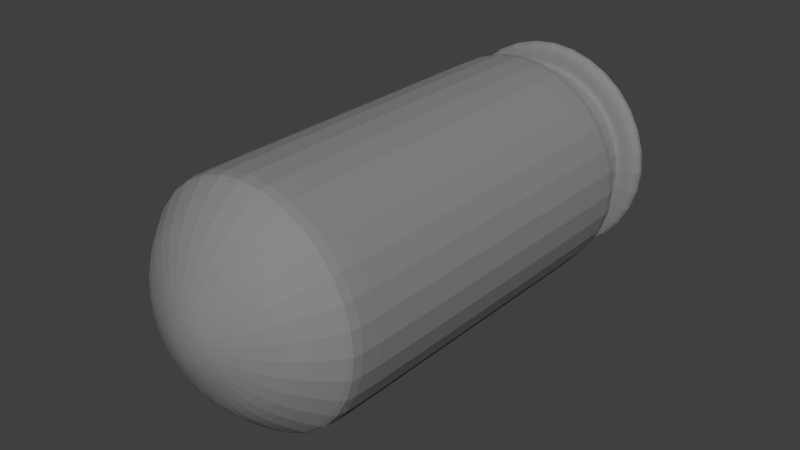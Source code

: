 # Source: Bullet.blend  (saved by Blender 2.75.0; exported with 4.5.12 LTS)
import bpy
from mathutils import Matrix  # noqa: F401  (used for matrix-valued properties, if any)

bpy.ops.wm.read_factory_settings(use_empty=True)
scene = bpy.context.scene
scene.name = 'Scene'

# ---- collections
col_collection_1 = bpy.data.collections.new('Collection 1'); scene.collection.children.link(col_collection_1)

# ---- materials (node trees are filled in below, after node groups)
mat_material = bpy.data.materials.new('Material')
mat_material.alpha_threshold = 0.0
mat_material.use_transparent_shadow = False
mat_material.diffuse_color = (0.2462, 0.2462, 0.2462, 1.0)
mat_material.specular_color = (0.5596, 0.5596, 0.5596)
mat_material.roughness = 0.5

# ---- material node trees

# ---- world
world_world = bpy.data.worlds.new('World'); scene.world = world_world
world_world.color = (0.05088, 0.05088, 0.05088)
world_world.use_sun_shadow = False
world_world.sun_shadow_jitter_overblur = 0.0
world_world.cycles.sampling_method = 'MANUAL'
world_world.cycles.sample_map_resolution = 256

# ---- meshes
me_cube = bpy.data.meshes.new('Cube')
me_cube.from_pydata([(-1.711e-08, 0.8415, 0.6158), (-1.711e-08, -1.0, 0.6158), (0.4354, 0.8415, 0.4354), (0.4354, -1.0, 0.4354), (0.6158, 0.8415, -7.55e-08), (0.6158, -1.0, -2.098e-09), (0.4354, 0.8415, -0.4354), (0.4354, -1.0, -0.4354), (-7.094e-08, 0.8415, -0.6158), (-7.094e-08, -1.0, -0.6158), (-0.4354, 0.8415, -0.4354), (-0.4354, -1.0, -0.4354), (-0.6158, 0.8415, -3.88e-08), (-0.6158, -1.0, 3.461e-08), (-0.4354, 0.8415, 0.4354), (-0.4354, -1.0, 0.4354), (-2.169e-08, 0.8517, 0.4926), (0.3483, 0.8517, 0.3483), (0.4926, 0.8517, -6.908e-08), (0.3483, 0.8517, -0.3483), (-6.476e-08, 0.8517, -0.4926), (-0.3483, 0.8517, -0.3483), (-0.4926, 0.8517, -3.972e-08), (-0.3483, 0.8517, 0.3483), (-2.169e-08, 1.051, 0.4926), (0.3483, 1.051, 0.3483), (0.4926, 1.051, -6.908e-08), (0.3483, 1.051, -0.3483), (-6.476e-08, 1.051, -0.4926), (-0.3483, 1.051, -0.3483), (-0.4926, 1.051, -3.972e-08), (-0.3483, 1.051, 0.3483), (-1.481e-08, 1.051, 0.6158), (0.4354, 1.051, 0.4354), (0.6158, 1.051, -7.78e-08), (0.4354, 1.051, -0.4354), (-6.865e-08, 1.051, -0.6158), (-0.4354, 1.051, -0.4354), (-0.6158, 1.051, -4.11e-08), (-0.4354, 1.051, 0.4354), (2.371e-08, 1.162, 0.2746), (0.1942, 1.162, 0.1942), (0.2746, 1.162, -6.967e-08), (0.1942, 1.162, -0.1942), (-8.111e-09, 1.162, -0.2746), (-0.1942, 1.162, -0.1942), (-0.2746, 1.162, -4.397e-08), (-0.1942, 1.162, 0.1942), (0.003339, -1.337, -0.001724), (-0.6158, -0.9876, 3.415e-08), (-0.4354, -0.9876, -0.4354), (-7.094e-08, -0.9876, -0.6158), (0.4354, -0.9876, -0.4354), (0.6158, -0.9876, -2.552e-09), (0.4354, -0.9876, 0.4354), (-1.711e-08, -0.9876, 0.6158), (0.3252, -1.167, 0.33), (0.2177, -1.249, 0.2177), (0.1117, -1.308, 0.1071), (0.1568, -1.308, -0.001724), (0.3079, -1.249, 1.625e-08), (0.4605, -1.167, 0.003448), (-0.001316, -1.167, -0.4584), (-5.549e-08, -1.249, -0.3079), (0.00282, -1.308, -0.1557), (-0.106, -1.308, -0.1106), (-0.2177, -1.249, -0.2177), (-0.3279, -1.167, -0.3231), (-0.3279, -1.167, 0.33), (-0.2177, -1.249, 0.2177), (-0.106, -1.308, 0.1071), (0.00282, -1.308, 0.1522), (-2.858e-08, -1.249, 0.3079), (-0.001316, -1.167, 0.4653), (0.1117, -1.308, -0.1106), (0.2177, -1.249, -0.2177), (0.3252, -1.167, -0.3231), (-0.1511, -1.308, -0.001724), (-0.3079, -1.249, 3.461e-08), (-0.4631, -1.167, 0.003448), (-0.4354, -0.9876, 0.4354), (0.4354, 0.8056, 0.4354), (0.6158, 0.8056, -7.419e-08), (0.4354, 0.8056, -0.4354), (-7.094e-08, 0.8056, -0.6158), (-0.4354, 0.8056, -0.4354), (-0.6158, 0.8056, -3.748e-08), (-0.4354, 0.8056, 0.4354), (-1.711e-08, 0.8056, 0.6158), (-6.476e-08, 0.88, -0.4926), (0.3483, 0.88, -0.3483), (0.4926, 0.88, -6.908e-08), (0.3483, 0.88, 0.3483), (-0.3483, 0.88, 0.3483), (-0.4926, 0.88, -3.972e-08), (-0.3483, 0.88, -0.3483), (-2.169e-08, 0.88, 0.4926), (-6.476e-08, 1.02, -0.4926), (0.4926, 1.02, -6.908e-08), (-0.3483, 1.02, 0.3483), (-0.3483, 1.02, -0.3483), (0.3483, 1.02, -0.3483), (0.3483, 1.02, 0.3483), (-0.4926, 1.02, -3.972e-08), (-2.169e-08, 1.02, 0.4926), (-1.481e-08, 1.162, 0.6158), (0.4354, 1.162, 0.4354), (0.6158, 1.162, -8.067e-08), (0.4354, 1.162, -0.4354), (-6.865e-08, 1.162, -0.6158), (-0.4354, 1.162, -0.4354), (-0.6158, 1.162, -4.397e-08), (-0.4354, 1.162, 0.4354), (2.371e-08, 1.162, 0.2746), (0.1942, 1.162, 0.1942), (0.2746, 1.162, -6.967e-08), (0.1942, 1.162, -0.1942), (-8.111e-09, 1.162, -0.2746), (-0.1942, 1.162, -0.1942), (-0.2746, 1.162, -4.397e-08), (-0.1942, 1.162, 0.1942), (2.371e-08, 1.099, 0.2746), (0.1942, 1.099, 0.1942), (0.2746, 1.099, -6.967e-08), (0.1942, 1.099, -0.1942), (-8.111e-09, 1.099, -0.2746), (-0.1942, 1.099, -0.1942), (-0.2746, 1.099, -4.397e-08), (-0.1942, 1.099, 0.1942)], [], [(55, 1, 3, 54), (54, 3, 5, 53), (53, 5, 7, 52), (52, 7, 9, 51), (51, 9, 11, 50), (50, 11, 13, 49), (4, 82, 83, 6), (80, 15, 1, 55), (49, 13, 15, 80), (10, 12, 22, 21), (101, 97, 28, 27), (6, 8, 20, 19), (12, 14, 23, 22), (2, 4, 18, 17), (8, 10, 21, 20), (14, 0, 16, 23), (0, 2, 17, 16), (4, 6, 19, 18), (31, 24, 32, 39), (102, 98, 26, 25), (103, 99, 31, 30), (97, 100, 29, 28), (98, 101, 27, 26), (104, 102, 25, 24), (99, 104, 24, 31), (100, 103, 30, 29), (36, 37, 110, 109), (29, 30, 38, 37), (27, 28, 36, 35), (25, 26, 34, 33), (30, 31, 39, 38), (28, 29, 37, 36), (26, 27, 35, 34), (24, 25, 33, 32), (46, 47, 120, 119), (34, 35, 108, 107), (32, 33, 106, 105), (39, 32, 105, 112), (37, 38, 111, 110), (35, 36, 109, 108), (33, 34, 107, 106), (38, 39, 112, 111), (6, 83, 84, 8), (8, 84, 85, 10), (10, 85, 86, 12), (14, 87, 88, 0), (12, 86, 87, 14), (88, 55, 54, 81), (81, 54, 53, 82), (82, 53, 52, 83), (15, 13, 79, 68), (68, 79, 78, 69), (69, 78, 77, 70), (9, 7, 76, 62), (62, 76, 75, 63), (63, 75, 74, 64), (13, 11, 67, 79), (79, 67, 66, 78), (78, 66, 65, 77), (7, 5, 61, 76), (76, 61, 60, 75), (75, 60, 59, 74), (3, 1, 73, 56), (56, 73, 72, 57), (57, 72, 71, 58), (1, 15, 68, 73), (73, 68, 69, 72), (72, 69, 70, 71), (11, 9, 62, 67), (67, 62, 63, 66), (66, 63, 64, 65), (5, 3, 56, 61), (61, 56, 57, 60), (60, 57, 58, 59), (83, 52, 51, 84), (84, 51, 50, 85), (85, 50, 49, 86), (87, 80, 55, 88), (86, 49, 80, 87), (59, 58, 48), (65, 64, 48), (71, 70, 48), (58, 71, 48), (74, 59, 48), (77, 65, 48), (64, 74, 48), (70, 77, 48), (2, 81, 82, 4), (0, 88, 81, 2), (21, 22, 94, 95), (23, 16, 96, 93), (16, 17, 92, 96), (18, 19, 90, 91), (20, 21, 95, 89), (22, 23, 93, 94), (17, 18, 91, 92), (19, 20, 89, 90), (95, 94, 103, 100), (93, 96, 104, 99), (96, 92, 102, 104), (91, 90, 101, 98), (89, 95, 100, 97), (94, 93, 99, 103), (92, 91, 98, 102), (90, 89, 97, 101), (41, 40, 105, 106), (42, 41, 106, 107), (43, 42, 107, 108), (44, 43, 108, 109), (45, 44, 109, 110), (46, 45, 110, 111), (47, 46, 111, 112), (40, 47, 112, 105), (114, 115, 123, 122), (44, 45, 118, 117), (42, 43, 116, 115), (40, 41, 114, 113), (47, 40, 113, 120), (45, 46, 119, 118), (43, 44, 117, 116), (41, 42, 115, 114), (121, 122, 123, 124, 125, 126, 127, 128), (119, 120, 128, 127), (117, 118, 126, 125), (115, 116, 124, 123), (113, 114, 122, 121), (120, 113, 121, 128), (118, 119, 127, 126), (116, 117, 125, 124)])
me_cube.materials.append(mat_material)
me_cube.use_remesh_preserve_volume = False
me_cube.use_remesh_preserve_attributes = False
me_cube.use_mirror_vertex_groups = False
me_cube.update()

# ---- objects
ob_cube = bpy.data.objects.new('Cube', me_cube)

# ---- transforms, parenting, visibility, modifiers, constraints
ob_cube.location = (0.0, 0.0, 0.0)
ob_cube.lineart.crease_threshold = 0.0
_m = ob_cube.modifiers.new('Subsurf', 'SUBSURF')
_m.uv_smooth = 'PRESERVE_CORNERS'
_m.quality = 2
_m.show_only_control_edges = False

# ---- collection membership
col_collection_1.objects.link(ob_cube)

# ---- scene / render settings (as saved in the file)
scene.frame_start = 1; scene.frame_end = 250; scene.frame_set(1)
scene.render.engine = 'BLENDER_EEVEE_NEXT'
scene.render.resolution_percentage = 50
scene.render.dither_intensity = 0.0
scene.cycles.use_denoising = False
scene.cycles.samples = 10
scene.cycles.sampling_pattern = 'TABULATED_SOBOL'
scene.cycles.light_sampling_threshold = 0.0
scene.cycles.use_adaptive_sampling = False
scene.cycles.use_light_tree = False
scene.cycles.blur_glossy = 0.0
scene.cycles.pixel_filter_type = 'GAUSSIAN'
scene.cycles.sample_clamp_indirect = 0.0
scene.view_settings.view_transform = 'Standard'
bpy.context.view_layer.update()

# ---- added for rendering (the .blend has no active camera and no usable light): camera, sun
cam_auto = bpy.data.cameras.new('AutoCamera')
cam_auto.lens = 50.0
cam_auto.sensor_width = 36.0
cam_auto.clip_end = 1000.0
ob_auto_camera = bpy.data.objects.new('AutoCamera', cam_auto)
scene.collection.objects.link(ob_auto_camera)
ob_auto_camera.location = (2.81803, -3.46919, 2.25443)
ob_auto_camera.rotation_euler = (1.09748, -7.21219e-08, 0.694738)
scene.camera = ob_auto_camera
light_auto_sun = bpy.data.lights.new('AutoSun', 'SUN')
light_auto_sun.energy = 3.0
light_auto_sun.angle = 0.0523599
ob_auto_sun = bpy.data.objects.new('AutoSun', light_auto_sun)
scene.collection.objects.link(ob_auto_sun)
ob_auto_sun.rotation_euler = (0.872665, 0.174533, 0.523599)
bpy.context.view_layer.update()
